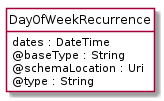

The diagram above was rendered by PlantUML. Its source (embedded in the PNG):
@startuml
hide circle
hide methods
hide stereotype
show <<Enumeration>> stereotype
skinparam class {
   BackgroundColor<<Enumeration>> #E6F5F7
   BackgroundColor<<Ref>> #FFFFE0
   BackgroundColor<<Pivot>> #FFFFFFF
   BackgroundColor<<SimpleType>> #E2F0DA
   BackgroundColor #FCF2E3
}

class DayOfWeekRecurrence <<Pivot>> {
    dates : DateTime
    @baseType : String
    @schemaLocation : Uri
    @type : String
}


@enduml